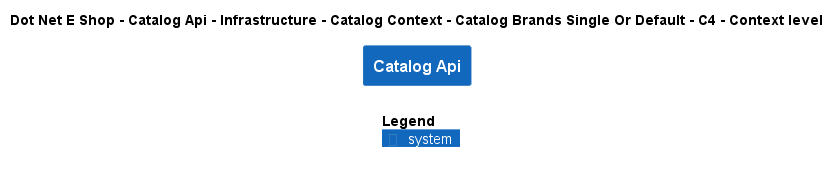

The diagram above was rendered by PlantUML. Its source (embedded in the PNG):
@startuml
!include ..\..\..\..\..\..\..\..\..\.c4s\C4_Context.puml

AddElementTag("c4interflow:lifecycle:new", $bgColor=green, $fontColor=#ffffff, $borderColor=green, $shadowing="False")
AddElementTag("c4interflow:lifecycle:changed", $bgColor=orange, $fontColor=#ffffff, $borderColor=orange, $shadowing="False")
AddElementTag("c4interflow:lifecycle:removed", $bgColor=red, $fontColor=#ffffff, $borderColor=red, $shadowing="False")

AddRelTag("c4interflow:lifecycle:new", $textColor=green, $lineColor=green)
AddRelTag("c4interflow:lifecycle:changed", $textColor=orange, $lineColor=orange)
AddRelTag("c4interflow:lifecycle:removed", $textColor=red, $lineColor=red)

SHOW_PERSON_PORTRAIT()
LAYOUT_TOP_DOWN()

skinparam linetype polyline

title Dot Net E Shop - Catalog Api - Infrastructure - Catalog Context - Catalog Brands Single Or Default - C4 - Context level

System(DotNetEShop.SoftwareSystems.CatalogApi, "Catalog Api", "")



SHOW_LEGEND()
@enduml